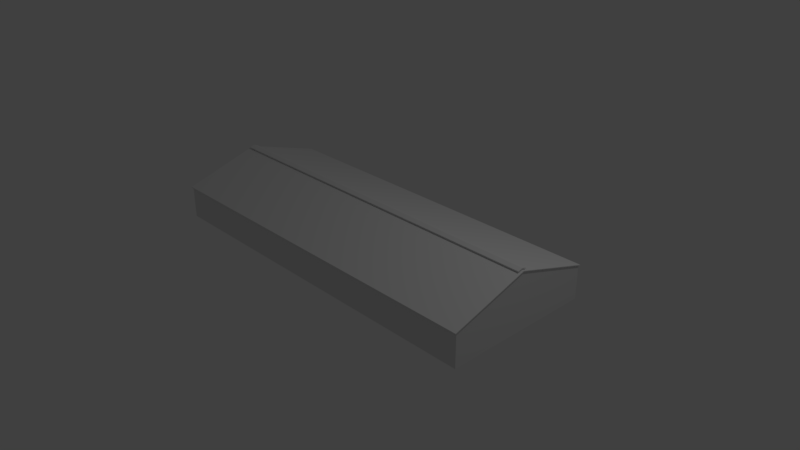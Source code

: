 # Source: building.blend  (saved by Blender 2.78.0; exported with 4.5.12 LTS)
import bpy
from mathutils import Matrix  # noqa: F401  (used for matrix-valued properties, if any)

bpy.ops.wm.read_factory_settings(use_empty=True)
scene = bpy.context.scene
scene.name = 'Scene'

# ---- collections
col_collection_1 = bpy.data.collections.new('Collection 1'); scene.collection.children.link(col_collection_1)

# ---- materials (node trees are filled in below, after node groups)
mat_material = bpy.data.materials.new('Material')
mat_material.alpha_threshold = 0.0
mat_material.use_transparent_shadow = False
mat_material.roughness = 0.5
mat_material.line_color = (0.0, 0.0, 0.0, 1.0)

# ---- material node trees

# ---- world
world_world = bpy.data.worlds.new('World'); scene.world = world_world
world_world.color = (0.05088, 0.05088, 0.05088)
world_world.use_sun_shadow = False
world_world.sun_shadow_jitter_overblur = 0.0
world_world.cycles.sampling_method = 'MANUAL'

# ---- cameras
cam_camera = bpy.data.cameras.new('Camera')
cam_camera.clip_end = 100.0
cam_camera.lens = 35.0
cam_camera.sensor_width = 32.0
cam_camera.sensor_height = 18.0
cam_camera.ortho_scale = 7.314
cam_camera.dof.focus_distance = 0.0
cam_camera.dof.aperture_fstop = 128.0

# ---- lights
light_lamp = bpy.data.lights.new('Lamp', 'POINT')
light_lamp.transmission_factor = 0.0
light_lamp.cutoff_distance = 30.0
light_lamp.energy = 100.0
light_lamp.shadow_buffer_clip_start = 1.001
light_lamp.shadow_soft_size = 0.1
light_lamp.shadow_maximum_resolution = 0.006
light_lamp.use_absolute_resolution = True

# ---- meshes
me_cube = bpy.data.meshes.new('Cube')
me_cube.from_pydata([(1.0, 1.0, 1.0), (1.0, -1.0, 1.0), (-1.0, -1.0, 1.0), (-1.0, 1.0, 1.0), (1.0, -1.0, 1.0), (-1.0, -1.0, 1.0), (1.0, -1.02, 1.0), (1.0, -2.384e-07, 1.289), (-1.0, -2.384e-07, 1.289), (1.0, 1.02, 1.0), (1.0, -2.384e-07, 1.289), (-1.0, -2.384e-07, 1.289), (1.0, 1.0, 0.01), (1.0, -1.0, 0.01), (-1.0, -1.0, 0.01), (-1.0, 1.0, 0.01), (-1.333, -1.0, 0.009999), (-1.333, 1.0, 0.009999), (-1.0, -1.0, 0.01), (-1.0, 1.0, 0.01), (-1.333, -1.0, 0.009999), (-1.333, 1.0, 0.009999), (-1.0, -1.0, 0.01), (-1.0, 1.0, 0.01), (-1.333, -1.0, 0.009999), (-1.333, 1.0, 0.009999), (-1.0, -1.0, 0.01), (-1.0, 1.0, 0.01), (-1.333, -1.0, 0.009999), (-1.333, 1.0, 0.009999), (-1.0, -1.0, 0.01), (-1.333, -1.0, 0.009999), (-1.333, 1.0, 0.009999), (-1.333, 1.02, 0.009999), (1.0, -1.02, 1.0), (1.0, -2.384e-07, 1.289), (1.0, 1.0, 1.0), (-1.0, 1.0, 1.0), (1.0, -1.0, 1.0), (-1.0, -1.0, 1.0), (1.0, -1.02, 1.0), (-1.0, -1.02, 1.0), (1.0, -2.384e-07, 1.733), (-1.0, -2.384e-07, 1.733), (1.0, 1.02, 1.0), (-1.0, 1.02, 1.0), (1.0, -2.384e-07, 1.733), (-1.0, -2.384e-07, 1.733), (-1.004, -1.02, 1.0), (-1.004, -2.384e-07, 1.733), (-1.004, 1.02, 1.0), (-1.004, -2.384e-07, 1.733), (1.004, -1.02, 1.0), (1.004, -2.384e-07, 1.733), (1.004, 1.02, 1.0), (1.004, -2.384e-07, 1.733), (1.0, -1.02, 1.023), (-1.0, -1.02, 1.023), (1.0, -2.385e-07, 1.756), (-1.0, -2.385e-07, 1.756), (1.0, 1.02, 1.023), (-1.0, 1.02, 1.023), (1.0, -2.385e-07, 1.756), (-1.0, -2.385e-07, 1.756), (-1.004, -1.02, 1.023), (-1.004, -2.385e-07, 1.756), (-1.004, 1.02, 1.023), (-1.004, -2.385e-07, 1.756), (1.004, -1.02, 1.023), (1.004, -2.385e-07, 1.756), (1.004, -2.385e-07, 1.756), (1.004, 1.02, 1.023), (-1.333, 1.02, 0.0327), (-1.341, 1.02, 0.0327), (-1.317, 1.0, 0.009999), (-1.317, -1.0, 0.009999), (-1.317, 1.0, 0.009999), (-1.317, -1.0, 0.009999), (-1.317, 1.0, 0.009999), (-1.317, -1.0, 0.009999), (-1.317, 1.0, 0.009999), (-1.317, -1.0, 0.009999), (-1.317, 1.02, 0.009999), (-1.317, 1.02, 0.0327), (-1.317, -0.05098, 0.6894), (-1.317, -0.05098, 0.6667), (-1.317, -0.05098, 0.6894), (-1.0, -0.05098, 0.6667), (-1.317, -0.05098, 0.6667), (-1.0, -0.05098, 0.6894), (-1.321, -0.05098, 0.6667), (-1.321, -0.05098, 0.6894), (-1.317, -0.05098, 0.6667), (-1.0, -0.05098, 0.6667), (-1.317, -0.05098, 0.6667), (-1.0, 0.02605, 1.264), (-1.321, -0.05098, 0.6894), (-1.321, -0.05098, 0.6667), (-1.317, -0.05098, 0.6667), (-1.317, -0.05098, 0.6667), (-1.317, -0.05098, 0.6894), (-1.0, -0.05098, 0.6667), (-1.317, -0.05098, 0.6667), (-1.321, -0.05098, 0.6894), (-1.0, -0.05098, 0.6667), (-1.317, -0.05098, 0.6667), (-1.0, -0.05098, 0.6894), (-1.317, -0.05098, 0.6894), (-1.321, -0.05098, 0.6894), (-1.0, -0.05098, 0.6667), (-1.317, -0.05098, 0.6667), (-1.0, -0.05098, 0.6894), (-1.317, -0.05098, 0.6894), (-1.321, -0.05098, 0.6894), (-1.317, -0.05098, 0.6667), (-1.0, -0.05098, 0.6667), (-1.317, -0.05098, 0.6667), (-1.0, -0.05098, 0.6894), (-1.317, -0.05098, 0.6894), (-1.317, -0.05098, 0.6667), (-1.0, -0.05098, 0.6667), (-1.317, -0.05098, 0.6667), (-1.0, -0.05098, 0.6894), (-1.317, -0.05098, 0.6894), (-1.0, -0.05098, 0.6894), (-1.317, -0.05098, 0.6894), (-1.321, -0.05098, 0.6894), (-1.317, -0.05098, 0.6667), (-1.317, -0.05098, 0.6894), (-1.321, -0.05098, 0.6894), (-1.317, -0.05098, 0.6894), (-1.004, 0.05098, 1.697), (1.004, 0.05098, 1.697), (-1.0, 0.05098, 1.719), (1.0, 0.05098, 1.719), (-1.004, 0.05098, 1.719), (1.004, 0.05098, 1.719), (-1.004, -0.05098, 1.697), (1.004, -0.05098, 1.697), (-1.0, -0.05098, 1.719), (1.0, -0.05098, 1.719), (-1.004, -0.05098, 1.719), (1.004, -0.05098, 1.719), (-0.99, 1.0, 1.0), (-0.99, -1.0, 1.0), (-0.99, -1.0, 1.0), (-0.99, 1.0, 0.01), (-0.99, -1.0, 0.01), (-0.99, 1.0, 1.0), (-0.99, -1.0, 1.0), (-0.99, -1.02, 1.0), (-0.99, -2.384e-07, 1.733), (-0.99, 1.02, 1.0), (-0.99, -2.384e-07, 1.733), (-0.99, -1.02, 1.023), (-0.99, -2.385e-07, 1.756), (-0.99, 1.02, 1.023), (-0.99, -2.385e-07, 1.756), (-0.99, 0.05098, 1.719), (-0.99, -0.05098, 1.719), (0.9901, 0.05098, 1.719), (0.9901, 1.0, 1.0), (0.99, -1.0, 1.0), (0.99, -1.0, 1.0), (0.9901, 1.0, 0.01), (0.99, -1.0, 0.01), (0.9901, 1.0, 1.0), (0.99, -1.0, 1.0), (0.99, -1.02, 1.0), (0.99, -2.384e-07, 1.733), (0.9901, 1.02, 1.0), (0.9901, -2.384e-07, 1.733), (0.99, -1.02, 1.023), (0.99, -2.385e-07, 1.756), (0.9901, 1.02, 1.023), (0.9901, -2.385e-07, 1.756), (0.99, -0.05098, 1.719), (0.99, -2.385e-07, 1.756), (-0.99, -2.385e-07, 1.756), (0.9901, -2.385e-07, 1.756), (-0.99, -2.385e-07, 1.756), (0.99, -0.05098, 1.719), (-0.99, -0.05098, 1.719), (-0.99, 0.05098, 1.719), (0.9901, 0.05098, 1.719), (0.99, -2.401e-07, 1.79), (-0.99, -2.401e-07, 1.79), (0.9901, -2.401e-07, 1.79), (-0.99, -2.401e-07, 1.79), (0.99, -0.05098, 1.753), (-0.99, -0.05098, 1.753), (-0.99, 0.05098, 1.753), (0.9901, 0.05098, 1.753), (0.99, -2.412e-07, 1.813), (-0.99, -2.412e-07, 1.813), (0.9901, -2.412e-07, 1.813), (-0.99, -2.412e-07, 1.813), (0.99, -0.06034, 1.747), (-0.99, -0.06034, 1.747), (-0.994, 0.05098, 1.753), (-0.994, -2.261e-07, 1.79), (-0.994, -0.05098, 1.753), (-0.994, -2.261e-07, 1.79), (-0.994, 0.05098, 1.776), (-0.994, -2.272e-07, 1.813), (-0.994, -0.05098, 1.776), (-0.994, -2.272e-07, 1.813), (0.9941, 0.05098, 1.753), (0.9941, -2.401e-07, 1.79), (0.9941, -0.05098, 1.753), (0.9941, -2.401e-07, 1.79), (0.9941, 0.05098, 1.776), (0.9941, -2.412e-07, 1.813), (0.9941, -0.05098, 1.776), (0.9941, -2.412e-07, 1.813), (-0.994, -0.06034, 1.769), (-0.994, -0.06034, 1.747), (0.9941, -0.06034, 1.747), (0.9941, -0.06034, 1.769), (-0.99, 0.05098, 1.753), (0.9901, 0.05098, 1.753), (-0.994, 0.05098, 1.753), (-0.994, 0.05098, 1.776), (0.9941, 0.05098, 1.776), (0.9941, 0.05098, 1.753), (-0.99, 0.06034, 1.747), (0.9901, 0.06034, 1.747), (-0.994, 0.06034, 1.747), (-0.994, 0.06034, 1.769), (0.9941, 0.06034, 1.769), (0.9941, 0.06034, 1.747)], [(8, 11), (10, 7), (9, 0), (17, 21), (16, 20), (20, 24), (25, 21), (28, 24), (25, 29), (29, 32), (28, 31), (26, 30), (7, 35), (34, 6), (79, 81), (78, 80), (76, 78), (75, 77), (77, 79), (74, 76), (86, 84), (88, 85), (87, 93), (94, 88), (91, 96), (97, 90), (99, 94), (92, 98), (99, 102), (102, 105), (103, 108), (104, 101), (113, 108), (106, 111), (109, 104), (110, 105), (112, 107), (111, 117), (115, 109), (116, 110), (118, 112), (114, 119), (116, 121), (123, 118), (122, 117), (120, 115), (125, 123), (124, 122), (126, 129), (128, 125), (128, 130)], [(12, 0, 1, 13), (147, 144, 2, 14), (14, 2, 3, 15), (162, 1, 4, 163), (143, 146, 15, 3), (18, 19, 23, 22), (22, 23, 27, 26), (4, 0, 36, 38), (147, 14, 15, 19, 23, 27, 26, 146, 164, 12, 13, 165), (148, 37, 45, 152), (143, 3, 37, 148), (163, 4, 38, 167), (3, 5, 39, 37), (151, 153, 47, 43), (39, 41, 43, 47, 45, 37), (36, 44, 46, 42, 40, 38), (43, 49, 65, 59), (167, 38, 40, 168), (48, 41, 57, 64), (40, 52, 68, 56), (45, 50, 66, 61), (53, 42, 58, 69), (51, 47, 63, 67), (176, 140, 58, 173), (158, 133, 63, 157), (133, 61, 66, 135), (139, 59, 65, 141), (134, 62, 70, 136), (140, 56, 68, 142), (138, 53, 69, 142), (152, 45, 61, 156), (132, 54, 71, 136), (137, 48, 64, 141), (171, 46, 62, 175), (54, 44, 60, 71), (168, 40, 56, 172), (131, 51, 67, 135), (46, 55, 70, 62), (151, 43, 59, 155), (50, 131, 135, 66), (55, 132, 136, 70), (60, 134, 136, 71), (63, 133, 135, 67), (156, 61, 133, 158), (49, 137, 141, 65), (52, 138, 142, 68), (58, 140, 142, 69), (57, 139, 141, 64), (172, 56, 140, 176), (57, 154, 159, 139), (174, 156, 158, 160), (169, 151, 155, 173), (41, 150, 154, 57), (47, 153, 157, 63), (170, 152, 156, 174), (155, 159, 182, 178), (139, 159, 155, 59), (39, 149, 150, 41), (169, 171, 153, 151), (5, 145, 149, 39), (161, 143, 148, 166), (166, 148, 152, 170), (161, 164, 146, 143), (2, 144, 145, 5), (165, 162, 144, 147), (13, 1, 162, 165), (0, 12, 164, 161), (36, 166, 170, 44), (0, 161, 166, 36), (42, 46, 171, 169), (134, 160, 175, 62), (44, 170, 174, 60), (42, 169, 173, 58), (60, 174, 160, 134), (154, 172, 176, 159), (150, 168, 172, 154), (153, 171, 175, 157), (176, 173, 177, 181), (149, 167, 168, 150), (145, 163, 167, 149), (144, 162, 163, 145), (184, 183, 191, 192), (181, 177, 185, 189), (159, 176, 181, 182), (160, 158, 183, 184), (157, 175, 179, 180), (173, 155, 178, 177), (158, 157, 180, 183), (175, 160, 184, 179), (185, 186, 194, 193), (223, 229, 228, 222, 203, 204, 196, 195, 212, 211), (183, 180, 188, 191), (180, 179, 187, 188), (179, 184, 192, 187), (178, 182, 190, 186), (182, 181, 189, 190), (177, 178, 186, 185), (215, 216, 198, 197, 217, 218), (209, 213, 218, 217), (188, 187, 195, 196), (190, 189, 197, 198), (199, 200, 204, 203), (202, 201, 205, 206), (191, 188, 200, 199), (188, 196, 204, 200), (201, 190, 198, 216), (205, 201, 216, 215), (194, 186, 202, 206), (186, 190, 201, 202), (209, 210, 214, 213), (208, 207, 211, 212), (195, 187, 208, 212), (189, 185, 210, 209), (185, 193, 214, 210), (187, 192, 207, 208), (207, 192, 220, 224), (189, 209, 217, 197), (205, 215, 218, 213, 214, 193, 194, 206), (192, 191, 219, 220), (191, 199, 221, 219), (199, 203, 222, 221), (211, 207, 224, 223), (225, 227, 228, 229, 230, 226), (219, 221, 227, 225), (220, 219, 225, 226), (224, 220, 226, 230), (223, 224, 230, 229), (221, 222, 228, 227)])
me_cube.materials.append(mat_material)
me_cube.use_remesh_preserve_volume = False
me_cube.use_remesh_preserve_attributes = False
me_cube.use_mirror_vertex_groups = False
me_cube.update()

# ---- objects
ob_cube = bpy.data.objects.new('Cube', me_cube)
ob_lamp = bpy.data.objects.new('Lamp', light_lamp)
ob_camera = bpy.data.objects.new('Camera', cam_camera)

# ---- transforms, parenting, visibility, modifiers, constraints
ob_cube.location = (0.0, 0.0, 0.0)
ob_cube.scale = (2.486, 1.02, 0.4405)
ob_cube.lock_rotations_4d = False
ob_cube.empty_display_type = 'ARROWS'
ob_cube.lineart.crease_threshold = 0.0
ob_lamp.location = (4.076, 1.005, 5.904)
ob_lamp.rotation_euler = (0.6503, 0.05522, 1.866)
ob_lamp.lock_rotations_4d = False
ob_lamp.empty_display_type = 'ARROWS'
ob_lamp.color = (0.0, 0.0, 0.0, 0.0)
ob_lamp.lineart.crease_threshold = 0.0
ob_camera.location = (7.481, -6.508, 5.344)
ob_camera.rotation_euler = (1.109, 0.0, 0.8149)
ob_camera.lock_rotations_4d = False
ob_camera.empty_display_type = 'ARROWS'
ob_camera.color = (0.0, 0.0, 0.0, 0.0)
ob_camera.display_type = 'WIRE'
ob_camera.lineart.crease_threshold = 0.0

# ---- collection membership
col_collection_1.objects.link(ob_cube)
col_collection_1.objects.link(ob_lamp)
col_collection_1.objects.link(ob_camera)

# ---- scene / render settings (as saved in the file)
scene.camera = ob_camera
scene.frame_start = 1; scene.frame_end = 250; scene.frame_set(1)
scene.render.engine = 'BLENDER_EEVEE_NEXT'
scene.render.resolution_percentage = 50
scene.render.dither_intensity = 0.0
scene.cycles.use_denoising = False
scene.cycles.samples = 128
scene.cycles.sampling_pattern = 'TABULATED_SOBOL'
scene.cycles.light_sampling_threshold = 0.0
scene.cycles.use_adaptive_sampling = False
scene.cycles.use_light_tree = False
scene.cycles.blur_glossy = 0.0
scene.cycles.sample_clamp_indirect = 0.0
scene.view_settings.view_transform = 'Standard'
bpy.context.view_layer.update()
